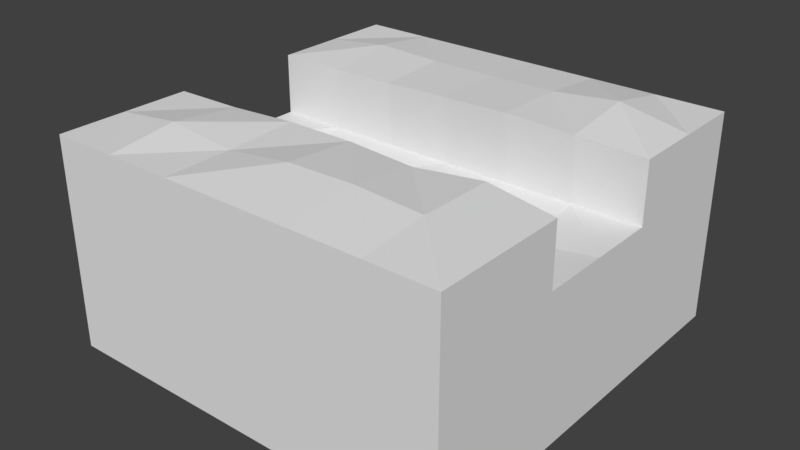 # Source: StandardRiverbedStraightTrough.blend  (saved by Blender 2.79.0; exported with 4.5.12 LTS)
import bpy
from mathutils import Matrix  # noqa: F401  (used for matrix-valued properties, if any)

bpy.ops.wm.read_factory_settings(use_empty=True)
scene = bpy.context.scene
scene.name = 'Scene'

# ---- collections
col_collection_1 = bpy.data.collections.new('Collection 1'); scene.collection.children.link(col_collection_1)

# ---- materials (node trees are filled in below, after node groups)
mat_material_001 = bpy.data.materials.new('Material.001')
mat_material_001.alpha_threshold = 0.0
mat_material_001.use_transparent_shadow = False
mat_material_001.roughness = 0.5
mat_material_001.line_color = (0.0, 0.0, 0.0, 1.0)

# ---- material node trees

# ---- world
world_world = bpy.data.worlds.new('World'); scene.world = world_world
world_world.color = (0.05088, 0.05088, 0.05088)
world_world.use_sun_shadow = False
world_world.sun_shadow_jitter_overblur = 0.0
world_world.cycles.sampling_method = 'MANUAL'

# ---- meshes
me_cube_008 = bpy.data.meshes.new('Cube.008')
me_cube_008.from_pydata([(5.0, 5.0, -2.5), (5.0, -5.0, -2.5), (-5.0, -5.0, -2.5), (-5.0, 5.0, -2.5), (5.0, 5.0, 1.192), (5.0, -5.0, 1.192), (-5.0, -5.0, 1.192), (-5.0, 5.0, 1.192), (5.0, 3.333, 1.192), (5.0, 1.667, 1.192), (5.0, -2.682e-06, 1.192), (5.0, -1.667, 1.192), (5.0, -3.333, 1.192), (3.333, 5.0, 1.192), (1.667, 5.0, 1.192), (1.192e-06, 5.0, 1.192), (-1.667, 5.0, 1.192), (-3.333, 5.0, 1.192), (3.333, -5.0, 1.192), (1.667, -5.0, 1.192), (-2.682e-06, -5.0, 1.192), (-1.667, -5.0, 1.192), (-3.333, -5.0, 1.192), (-5.0, -3.333, 1.192), (-5.0, -1.667, 1.192), (-5.0, 8.941e-07, 1.192), (-5.0, 1.667, 1.192), (-5.0, 3.333, 1.192), (3.333, 1.66, 1.197), (3.336, 0.001236, 0.9534), (3.333, -1.67, 1.189), (1.667, 1.667, 1.192), (1.667, 0.0002753, 1.123), (1.667, -1.677, 1.182), (-9.934e-08, 1.665, 1.194), (8.27e-05, -4.58e-05, 1.045), (0.001229, -1.556, 1.236), (-1.667, 1.667, 1.192), (-1.664, -0.001225, 0.9213), (-1.667, -1.667, 1.191), (-3.333, 1.667, 1.192), (-3.344, 0.005178, 0.9656), (-3.333, -1.667, 1.192), (5.0, -3.333, 2.695), (5.0, -5.0, 2.695), (-3.333, 5.0, 2.695), (-5.0, 5.0, 2.695), (-3.333, -5.0, 2.695), (-5.0, -5.0, 2.695), (-5.0, 3.333, 2.695), (5.0, 5.0, 2.695), (5.0, 3.333, 2.695), (5.0, 1.667, 2.695), (5.0, -1.667, 2.695), (3.333, 5.0, 2.695), (1.667, 5.0, 2.695), (1.192e-06, 5.0, 2.695), (-1.667, 5.0, 2.695), (3.333, -5.0, 2.695), (1.667, -5.0, 2.695), (-2.682e-06, -5.0, 2.695), (-1.667, -5.0, 2.695), (-5.0, -3.333, 2.695), (-5.0, -1.667, 2.695), (-5.0, 1.667, 2.695), (3.333, -3.333, 2.857), (3.333, 3.333, 3.02), (3.334, 1.553, 2.798), (3.335, -1.51, 2.852), (1.671, -3.331, 2.952), (1.667, 3.333, 2.85), (1.672, 1.453, 2.903), (1.667, -1.643, 2.719), (-0.003317, -3.335, 2.919), (5.464e-07, 3.333, 2.827), (-0.004911, 1.509, 2.844), (-0.001447, -1.588, 2.783), (-1.667, -3.333, 2.707), (-1.675, 3.335, 2.831), (-1.668, 1.598, 2.752), (-1.667, -1.585, 2.776), (-3.337, -3.338, 2.895), (-3.344, 3.328, 2.89), (-3.333, 1.66, 2.7), (-3.333, -1.649, 2.712)], [], [(0, 1, 2, 3), (0, 4, 8, 9, 10, 11, 12, 5, 1), (1, 5, 18, 19, 20, 21, 22, 6, 2), (2, 6, 23, 24, 25, 26, 27, 7, 3), (4, 0, 3, 7, 17, 16, 15, 14, 13), (28, 10, 9), (29, 11, 10), (31, 29, 28), (32, 30, 29), (34, 32, 31), (35, 33, 32), (22, 21, 61, 47), (34, 38, 35), (35, 39, 36), (8, 4, 50, 51), (21, 20, 60, 61), (11, 30, 68, 53), (37, 41, 38), (38, 42, 39), (7, 27, 49, 46), (37, 34, 75, 79), (20, 19, 59, 60), (40, 25, 41), (41, 24, 42), (6, 22, 47, 48), (19, 18, 58, 59), (42, 24, 63, 84), (28, 9, 52, 67), (17, 7, 46, 45), (18, 5, 44, 58), (5, 12, 43, 44), (33, 36, 76, 72), (16, 17, 45, 57), (28, 29, 10), (29, 30, 11), (26, 40, 83, 64), (15, 16, 57, 56), (34, 31, 71, 75), (31, 32, 29), (32, 33, 30), (14, 15, 56, 55), (13, 14, 55, 54), (39, 42, 84, 80), (34, 35, 32), (35, 36, 33), (27, 26, 64, 49), (4, 13, 54, 50), (30, 33, 72, 68), (34, 37, 38), (35, 38, 39), (12, 11, 53, 43), (40, 37, 79, 83), (24, 23, 62, 63), (37, 40, 41), (38, 41, 42), (31, 28, 67, 71), (23, 6, 48, 62), (9, 8, 51, 52), (40, 26, 25), (41, 25, 24), (36, 39, 80, 76), (62, 47, 81), (65, 44, 43), (69, 58, 65), (73, 59, 69), (73, 61, 60), (77, 47, 61), (54, 51, 50), (66, 52, 51), (68, 43, 53), (55, 66, 54), (70, 67, 66), (72, 65, 68), (56, 70, 55), (74, 71, 70), (76, 69, 72), (56, 78, 74), (78, 75, 74), (76, 77, 73), (45, 78, 57), (82, 79, 78), (80, 81, 77), (45, 49, 82), (82, 64, 83), (84, 62, 81), (62, 48, 47), (65, 58, 44), (69, 59, 58), (73, 60, 59), (73, 77, 61), (77, 81, 47), (54, 66, 51), (66, 67, 52), (68, 65, 43), (55, 70, 66), (70, 71, 67), (72, 69, 65), (56, 74, 70), (74, 75, 71), (76, 73, 69), (56, 57, 78), (78, 79, 75), (76, 80, 77), (45, 82, 78), (82, 83, 79), (80, 84, 81), (45, 46, 49), (82, 49, 64), (84, 63, 62)])
me_cube_008.materials.append(mat_material_001)
me_cube_008.use_remesh_preserve_volume = False
me_cube_008.use_remesh_preserve_attributes = False
me_cube_008.use_mirror_vertex_groups = False
me_cube_008.update()

# ---- objects
ob_cube_000 = bpy.data.objects.new('Cube.000', me_cube_008)

# ---- transforms, parenting, visibility, modifiers, constraints
ob_cube_000.location = (0.0, 0.0, 0.0)
ob_cube_000.lock_rotations_4d = False
ob_cube_000.empty_display_type = 'ARROWS'
ob_cube_000.lineart.crease_threshold = 0.0

# ---- collection membership
col_collection_1.objects.link(ob_cube_000)

# ---- scene / render settings (as saved in the file)
scene.frame_start = 1; scene.frame_end = 250; scene.frame_set(1)
scene.render.engine = 'BLENDER_EEVEE_NEXT'
scene.render.resolution_percentage = 50
scene.render.dither_intensity = 0.0
scene.cycles.use_denoising = False
scene.cycles.samples = 128
scene.cycles.sampling_pattern = 'TABULATED_SOBOL'
scene.cycles.use_adaptive_sampling = False
scene.cycles.use_light_tree = False
scene.cycles.blur_glossy = 0.0
scene.cycles.sample_clamp_indirect = 0.0
scene.view_settings.view_transform = 'Standard'
bpy.context.view_layer.update()

# ---- added for rendering (the .blend has no active camera and no usable light): camera, sun
cam_auto = bpy.data.cameras.new('AutoCamera')
cam_auto.lens = 50.0
cam_auto.sensor_width = 36.0
cam_auto.clip_end = 1000.0
ob_auto_camera = bpy.data.objects.new('AutoCamera', cam_auto)
scene.collection.objects.link(ob_auto_camera)
ob_auto_camera.location = (14.046, -16.8552, 11.4967)
ob_auto_camera.rotation_euler = (1.09748, -7.21219e-08, 0.694738)
scene.camera = ob_auto_camera
light_auto_sun = bpy.data.lights.new('AutoSun', 'SUN')
light_auto_sun.energy = 3.0
light_auto_sun.angle = 0.0523599
ob_auto_sun = bpy.data.objects.new('AutoSun', light_auto_sun)
scene.collection.objects.link(ob_auto_sun)
ob_auto_sun.rotation_euler = (0.872665, 0.174533, 0.523599)
bpy.context.view_layer.update()
